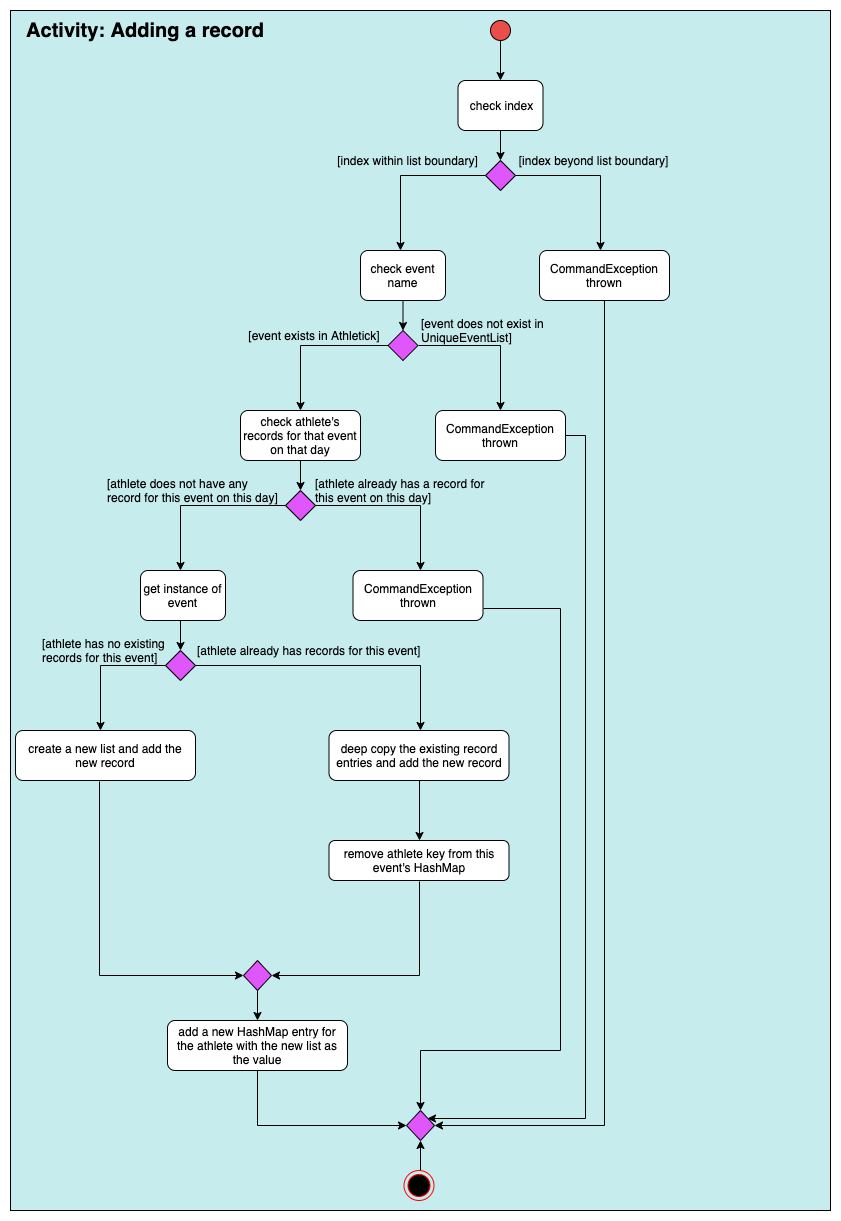

The diagram above was exported from draw.io. Its source (the exported page's mxGraphModel, read from the mxfile embedded in the PNG):
<mxGraphModel dx="2101" dy="550" grid="1" gridSize="10" guides="1" tooltips="1" connect="1" arrows="1" fold="1" page="1" pageScale="1" pageWidth="1169" pageHeight="827" math="0" shadow="0">
  <root>
    <mxCell id="0" />
    <mxCell id="1" parent="0" />
    <mxCell id="zl-Ds6zyZc1w7_yJV4_F-85" value="x#7ed6df" style="rounded=0;whiteSpace=wrap;html=1;strokeColor=#000000;fillColor=#c7ecee;" vertex="1" parent="1">
      <mxGeometry x="-10" y="40" width="820" height="1200" as="geometry" />
    </mxCell>
    <mxCell id="zl-Ds6zyZc1w7_yJV4_F-9" value="check index" style="rounded=1;whiteSpace=wrap;html=1;" vertex="1" parent="1">
      <mxGeometry x="437.5" y="110" width="85" height="50" as="geometry" />
    </mxCell>
    <mxCell id="zl-Ds6zyZc1w7_yJV4_F-10" value="" style="ellipse;whiteSpace=wrap;html=1;aspect=fixed;fillColor=#eb4d4b;" vertex="1" parent="1">
      <mxGeometry x="470" y="50" width="20" height="20" as="geometry" />
    </mxCell>
    <mxCell id="zl-Ds6zyZc1w7_yJV4_F-11" value="" style="endArrow=classic;html=1;exitX=0.5;exitY=1;exitDx=0;exitDy=0;" edge="1" parent="1" source="zl-Ds6zyZc1w7_yJV4_F-10" target="zl-Ds6zyZc1w7_yJV4_F-9">
      <mxGeometry width="50" height="50" relative="1" as="geometry">
        <mxPoint x="250" y="340" as="sourcePoint" />
        <mxPoint x="300" y="290" as="targetPoint" />
      </mxGeometry>
    </mxCell>
    <mxCell id="zl-Ds6zyZc1w7_yJV4_F-21" style="edgeStyle=orthogonalEdgeStyle;rounded=0;orthogonalLoop=1;jettySize=auto;html=1;exitX=1;exitY=0.5;exitDx=0;exitDy=0;" edge="1" parent="1" source="zl-Ds6zyZc1w7_yJV4_F-15">
      <mxGeometry relative="1" as="geometry">
        <mxPoint x="580" y="280" as="targetPoint" />
      </mxGeometry>
    </mxCell>
    <mxCell id="zl-Ds6zyZc1w7_yJV4_F-22" style="edgeStyle=orthogonalEdgeStyle;rounded=0;orthogonalLoop=1;jettySize=auto;html=1;exitX=0;exitY=0.5;exitDx=0;exitDy=0;" edge="1" parent="1" source="zl-Ds6zyZc1w7_yJV4_F-15">
      <mxGeometry relative="1" as="geometry">
        <mxPoint x="380" y="280" as="targetPoint" />
      </mxGeometry>
    </mxCell>
    <mxCell id="zl-Ds6zyZc1w7_yJV4_F-15" value="" style="rhombus;whiteSpace=wrap;html=1;strokeColor=#000000;fillColor=#e056fd;" vertex="1" parent="1">
      <mxGeometry x="465" y="190" width="30" height="30" as="geometry" />
    </mxCell>
    <mxCell id="zl-Ds6zyZc1w7_yJV4_F-18" value="" style="endArrow=classic;html=1;exitX=0.5;exitY=1;exitDx=0;exitDy=0;entryX=0.5;entryY=0;entryDx=0;entryDy=0;" edge="1" parent="1" source="zl-Ds6zyZc1w7_yJV4_F-9" target="zl-Ds6zyZc1w7_yJV4_F-15">
      <mxGeometry width="50" height="50" relative="1" as="geometry">
        <mxPoint x="490" y="80" as="sourcePoint" />
        <mxPoint x="490" y="120" as="targetPoint" />
      </mxGeometry>
    </mxCell>
    <mxCell id="zl-Ds6zyZc1w7_yJV4_F-20" value="[index within list boundary]" style="text;html=1;strokeColor=none;fillColor=none;align=center;verticalAlign=middle;whiteSpace=wrap;rounded=0;" vertex="1" parent="1">
      <mxGeometry x="310" y="180" width="155" height="20" as="geometry" />
    </mxCell>
    <mxCell id="zl-Ds6zyZc1w7_yJV4_F-23" value="[index beyond list boundary]" style="text;html=1;strokeColor=none;fillColor=none;align=center;verticalAlign=middle;whiteSpace=wrap;rounded=0;" vertex="1" parent="1">
      <mxGeometry x="495" y="180" width="155" height="20" as="geometry" />
    </mxCell>
    <mxCell id="zl-Ds6zyZc1w7_yJV4_F-24" value="check event name" style="rounded=1;whiteSpace=wrap;html=1;" vertex="1" parent="1">
      <mxGeometry x="340" y="280" width="85" height="50" as="geometry" />
    </mxCell>
    <mxCell id="zl-Ds6zyZc1w7_yJV4_F-27" style="edgeStyle=orthogonalEdgeStyle;rounded=0;orthogonalLoop=1;jettySize=auto;html=1;exitX=0;exitY=0.5;exitDx=0;exitDy=0;" edge="1" parent="1" source="zl-Ds6zyZc1w7_yJV4_F-25">
      <mxGeometry relative="1" as="geometry">
        <mxPoint x="280" y="440" as="targetPoint" />
      </mxGeometry>
    </mxCell>
    <mxCell id="zl-Ds6zyZc1w7_yJV4_F-28" style="edgeStyle=orthogonalEdgeStyle;rounded=0;orthogonalLoop=1;jettySize=auto;html=1;exitX=1;exitY=0.5;exitDx=0;exitDy=0;" edge="1" parent="1" source="zl-Ds6zyZc1w7_yJV4_F-25">
      <mxGeometry relative="1" as="geometry">
        <mxPoint x="480" y="440" as="targetPoint" />
      </mxGeometry>
    </mxCell>
    <mxCell id="zl-Ds6zyZc1w7_yJV4_F-25" value="" style="rhombus;whiteSpace=wrap;html=1;strokeColor=#000000;fillColor=#e056fd;" vertex="1" parent="1">
      <mxGeometry x="367.5" y="360" width="30" height="30" as="geometry" />
    </mxCell>
    <mxCell id="zl-Ds6zyZc1w7_yJV4_F-26" value="" style="endArrow=classic;html=1;exitX=0.5;exitY=1;exitDx=0;exitDy=0;entryX=0.5;entryY=0;entryDx=0;entryDy=0;" edge="1" parent="1" source="zl-Ds6zyZc1w7_yJV4_F-24" target="zl-Ds6zyZc1w7_yJV4_F-25">
      <mxGeometry width="50" height="50" relative="1" as="geometry">
        <mxPoint x="490" y="170" as="sourcePoint" />
        <mxPoint x="490" y="200" as="targetPoint" />
      </mxGeometry>
    </mxCell>
    <mxCell id="zl-Ds6zyZc1w7_yJV4_F-30" value="[event exists in Athletick]" style="text;html=1;strokeColor=none;fillColor=none;align=center;verticalAlign=middle;whiteSpace=wrap;rounded=0;" vertex="1" parent="1">
      <mxGeometry x="217.5" y="355" width="150" height="20" as="geometry" />
    </mxCell>
    <mxCell id="zl-Ds6zyZc1w7_yJV4_F-31" value="[event does not exist in UniqueEventList]" style="text;html=1;strokeColor=none;fillColor=none;align=left;verticalAlign=middle;whiteSpace=wrap;rounded=0;" vertex="1" parent="1">
      <mxGeometry x="398.5" y="350" width="163" height="20" as="geometry" />
    </mxCell>
    <mxCell id="zl-Ds6zyZc1w7_yJV4_F-33" value="check athlete's records for that event on that day" style="rounded=1;whiteSpace=wrap;html=1;" vertex="1" parent="1">
      <mxGeometry x="220" y="440" width="120" height="50" as="geometry" />
    </mxCell>
    <mxCell id="zl-Ds6zyZc1w7_yJV4_F-34" value="" style="endArrow=classic;html=1;exitX=0.5;exitY=1;exitDx=0;exitDy=0;" edge="1" parent="1" source="zl-Ds6zyZc1w7_yJV4_F-33">
      <mxGeometry width="50" height="50" relative="1" as="geometry">
        <mxPoint x="392.5" y="340" as="sourcePoint" />
        <mxPoint x="280" y="520" as="targetPoint" />
      </mxGeometry>
    </mxCell>
    <mxCell id="zl-Ds6zyZc1w7_yJV4_F-37" style="edgeStyle=orthogonalEdgeStyle;rounded=0;orthogonalLoop=1;jettySize=auto;html=1;exitX=0;exitY=0.5;exitDx=0;exitDy=0;" edge="1" parent="1" source="zl-Ds6zyZc1w7_yJV4_F-35">
      <mxGeometry relative="1" as="geometry">
        <mxPoint x="160" y="600" as="targetPoint" />
      </mxGeometry>
    </mxCell>
    <mxCell id="zl-Ds6zyZc1w7_yJV4_F-38" style="edgeStyle=orthogonalEdgeStyle;rounded=0;orthogonalLoop=1;jettySize=auto;html=1;exitX=1;exitY=0.5;exitDx=0;exitDy=0;" edge="1" parent="1" source="zl-Ds6zyZc1w7_yJV4_F-35">
      <mxGeometry relative="1" as="geometry">
        <mxPoint x="400" y="600" as="targetPoint" />
      </mxGeometry>
    </mxCell>
    <mxCell id="zl-Ds6zyZc1w7_yJV4_F-35" value="" style="rhombus;whiteSpace=wrap;html=1;strokeColor=#000000;fillColor=#e056fd;" vertex="1" parent="1">
      <mxGeometry x="265" y="520" width="30" height="30" as="geometry" />
    </mxCell>
    <mxCell id="zl-Ds6zyZc1w7_yJV4_F-39" value="[athlete does not have any record for this event on this day]" style="text;html=1;strokeColor=none;fillColor=none;align=left;verticalAlign=middle;whiteSpace=wrap;rounded=0;" vertex="1" parent="1">
      <mxGeometry x="85" y="510" width="180" height="20" as="geometry" />
    </mxCell>
    <mxCell id="zl-Ds6zyZc1w7_yJV4_F-40" value="[athlete already has a record for this event on this day]" style="text;html=1;strokeColor=none;fillColor=none;align=left;verticalAlign=middle;whiteSpace=wrap;rounded=0;" vertex="1" parent="1">
      <mxGeometry x="292.5" y="510" width="180" height="20" as="geometry" />
    </mxCell>
    <mxCell id="zl-Ds6zyZc1w7_yJV4_F-44" value="" style="endArrow=classic;html=1;" edge="1" parent="1">
      <mxGeometry width="50" height="50" relative="1" as="geometry">
        <mxPoint x="160" y="650" as="sourcePoint" />
        <mxPoint x="160" y="680" as="targetPoint" />
      </mxGeometry>
    </mxCell>
    <mxCell id="zl-Ds6zyZc1w7_yJV4_F-45" value="get instance of event" style="rounded=1;whiteSpace=wrap;html=1;" vertex="1" parent="1">
      <mxGeometry x="120" y="600" width="85" height="50" as="geometry" />
    </mxCell>
    <mxCell id="zl-Ds6zyZc1w7_yJV4_F-47" style="edgeStyle=orthogonalEdgeStyle;rounded=0;orthogonalLoop=1;jettySize=auto;html=1;exitX=0;exitY=0.5;exitDx=0;exitDy=0;" edge="1" parent="1" source="zl-Ds6zyZc1w7_yJV4_F-46">
      <mxGeometry relative="1" as="geometry">
        <mxPoint x="80" y="760" as="targetPoint" />
      </mxGeometry>
    </mxCell>
    <mxCell id="zl-Ds6zyZc1w7_yJV4_F-48" style="edgeStyle=orthogonalEdgeStyle;rounded=0;orthogonalLoop=1;jettySize=auto;html=1;exitX=1;exitY=0.5;exitDx=0;exitDy=0;" edge="1" parent="1" source="zl-Ds6zyZc1w7_yJV4_F-46">
      <mxGeometry relative="1" as="geometry">
        <mxPoint x="400" y="760" as="targetPoint" />
      </mxGeometry>
    </mxCell>
    <mxCell id="zl-Ds6zyZc1w7_yJV4_F-46" value="" style="rhombus;whiteSpace=wrap;html=1;strokeColor=#000000;fillColor=#e056fd;" vertex="1" parent="1">
      <mxGeometry x="145" y="680" width="30" height="30" as="geometry" />
    </mxCell>
    <mxCell id="zl-Ds6zyZc1w7_yJV4_F-49" value="[athlete already has records for this event]" style="text;html=1;strokeColor=none;fillColor=none;align=left;verticalAlign=middle;whiteSpace=wrap;rounded=0;" vertex="1" parent="1">
      <mxGeometry x="175" y="670" width="235" height="20" as="geometry" />
    </mxCell>
    <mxCell id="zl-Ds6zyZc1w7_yJV4_F-51" value="[athlete has no existing records for this event]" style="text;html=1;strokeColor=none;fillColor=none;align=left;verticalAlign=middle;whiteSpace=wrap;rounded=0;" vertex="1" parent="1">
      <mxGeometry x="20" y="670" width="150" height="20" as="geometry" />
    </mxCell>
    <mxCell id="zl-Ds6zyZc1w7_yJV4_F-56" style="edgeStyle=orthogonalEdgeStyle;rounded=0;orthogonalLoop=1;jettySize=auto;html=1;exitX=0.5;exitY=1;exitDx=0;exitDy=0;" edge="1" parent="1" source="zl-Ds6zyZc1w7_yJV4_F-53">
      <mxGeometry relative="1" as="geometry">
        <mxPoint x="399" y="870" as="targetPoint" />
      </mxGeometry>
    </mxCell>
    <mxCell id="zl-Ds6zyZc1w7_yJV4_F-53" value="deep copy the existing record entries and add the new record" style="rounded=1;whiteSpace=wrap;html=1;" vertex="1" parent="1">
      <mxGeometry x="308.5" y="760" width="180" height="50" as="geometry" />
    </mxCell>
    <mxCell id="zl-Ds6zyZc1w7_yJV4_F-57" value="create a new list and add the new record" style="rounded=1;whiteSpace=wrap;html=1;" vertex="1" parent="1">
      <mxGeometry x="-5" y="760" width="180" height="50" as="geometry" />
    </mxCell>
    <mxCell id="zl-Ds6zyZc1w7_yJV4_F-59" style="edgeStyle=orthogonalEdgeStyle;rounded=0;orthogonalLoop=1;jettySize=auto;html=1;exitX=0.467;exitY=1.02;exitDx=0;exitDy=0;exitPerimeter=0;entryX=0;entryY=0.5;entryDx=0;entryDy=0;" edge="1" parent="1" source="zl-Ds6zyZc1w7_yJV4_F-57" target="zl-Ds6zyZc1w7_yJV4_F-64">
      <mxGeometry relative="1" as="geometry">
        <mxPoint x="230" y="1000" as="targetPoint" />
        <mxPoint x="409" y="820" as="sourcePoint" />
        <Array as="points">
          <mxPoint x="79" y="1005" />
        </Array>
      </mxGeometry>
    </mxCell>
    <mxCell id="zl-Ds6zyZc1w7_yJV4_F-61" value="remove athlete key from this event's HashMap" style="rounded=1;whiteSpace=wrap;html=1;" vertex="1" parent="1">
      <mxGeometry x="308.5" y="870" width="180" height="40" as="geometry" />
    </mxCell>
    <mxCell id="zl-Ds6zyZc1w7_yJV4_F-79" style="edgeStyle=orthogonalEdgeStyle;rounded=0;orthogonalLoop=1;jettySize=auto;html=1;exitX=0.5;exitY=1;exitDx=0;exitDy=0;entryX=0;entryY=0.5;entryDx=0;entryDy=0;" edge="1" parent="1" source="zl-Ds6zyZc1w7_yJV4_F-62" target="zl-Ds6zyZc1w7_yJV4_F-72">
      <mxGeometry relative="1" as="geometry" />
    </mxCell>
    <mxCell id="zl-Ds6zyZc1w7_yJV4_F-62" value="add a new HashMap entry for the athlete with the new list as the value" style="rounded=1;whiteSpace=wrap;html=1;" vertex="1" parent="1">
      <mxGeometry x="147" y="1050" width="180" height="50" as="geometry" />
    </mxCell>
    <mxCell id="zl-Ds6zyZc1w7_yJV4_F-63" style="edgeStyle=orthogonalEdgeStyle;rounded=0;orthogonalLoop=1;jettySize=auto;html=1;entryX=1;entryY=0.5;entryDx=0;entryDy=0;" edge="1" parent="1" target="zl-Ds6zyZc1w7_yJV4_F-64">
      <mxGeometry relative="1" as="geometry">
        <mxPoint x="399" y="1000" as="targetPoint" />
        <mxPoint x="399" y="911" as="sourcePoint" />
        <Array as="points">
          <mxPoint x="399" y="1005" />
        </Array>
      </mxGeometry>
    </mxCell>
    <mxCell id="zl-Ds6zyZc1w7_yJV4_F-67" style="edgeStyle=orthogonalEdgeStyle;rounded=0;orthogonalLoop=1;jettySize=auto;html=1;exitX=0.5;exitY=1;exitDx=0;exitDy=0;" edge="1" parent="1" source="zl-Ds6zyZc1w7_yJV4_F-64" target="zl-Ds6zyZc1w7_yJV4_F-62">
      <mxGeometry relative="1" as="geometry" />
    </mxCell>
    <mxCell id="zl-Ds6zyZc1w7_yJV4_F-64" value="" style="rhombus;whiteSpace=wrap;html=1;strokeColor=#000000;fillColor=#e056fd;" vertex="1" parent="1">
      <mxGeometry x="223" y="990" width="28" height="30" as="geometry" />
    </mxCell>
    <mxCell id="zl-Ds6zyZc1w7_yJV4_F-80" style="edgeStyle=orthogonalEdgeStyle;rounded=0;orthogonalLoop=1;jettySize=auto;html=1;exitX=0.5;exitY=1;exitDx=0;exitDy=0;entryX=1;entryY=0.5;entryDx=0;entryDy=0;" edge="1" parent="1" source="zl-Ds6zyZc1w7_yJV4_F-68" target="zl-Ds6zyZc1w7_yJV4_F-72">
      <mxGeometry relative="1" as="geometry" />
    </mxCell>
    <mxCell id="zl-Ds6zyZc1w7_yJV4_F-68" value="CommandException thrown" style="rounded=1;whiteSpace=wrap;html=1;" vertex="1" parent="1">
      <mxGeometry x="519" y="280" width="130" height="50" as="geometry" />
    </mxCell>
    <mxCell id="zl-Ds6zyZc1w7_yJV4_F-82" style="edgeStyle=orthogonalEdgeStyle;rounded=0;orthogonalLoop=1;jettySize=auto;html=1;exitX=1;exitY=0.5;exitDx=0;exitDy=0;entryX=1;entryY=0;entryDx=0;entryDy=0;" edge="1" parent="1" source="zl-Ds6zyZc1w7_yJV4_F-69" target="zl-Ds6zyZc1w7_yJV4_F-72">
      <mxGeometry relative="1" as="geometry">
        <Array as="points">
          <mxPoint x="565" y="465" />
          <mxPoint x="565" y="1148" />
        </Array>
      </mxGeometry>
    </mxCell>
    <mxCell id="zl-Ds6zyZc1w7_yJV4_F-69" value="CommandException thrown" style="rounded=1;whiteSpace=wrap;html=1;" vertex="1" parent="1">
      <mxGeometry x="415" y="440" width="130" height="50" as="geometry" />
    </mxCell>
    <mxCell id="zl-Ds6zyZc1w7_yJV4_F-84" style="edgeStyle=orthogonalEdgeStyle;rounded=0;orthogonalLoop=1;jettySize=auto;html=1;exitX=1;exitY=0.75;exitDx=0;exitDy=0;entryX=0.5;entryY=0;entryDx=0;entryDy=0;" edge="1" parent="1" source="zl-Ds6zyZc1w7_yJV4_F-70" target="zl-Ds6zyZc1w7_yJV4_F-72">
      <mxGeometry relative="1" as="geometry">
        <mxPoint x="420" y="1160" as="targetPoint" />
        <Array as="points">
          <mxPoint x="540" y="638" />
          <mxPoint x="540" y="1080" />
          <mxPoint x="400" y="1080" />
        </Array>
      </mxGeometry>
    </mxCell>
    <mxCell id="zl-Ds6zyZc1w7_yJV4_F-70" value="CommandException thrown" style="rounded=1;whiteSpace=wrap;html=1;" vertex="1" parent="1">
      <mxGeometry x="332.5" y="600" width="130" height="50" as="geometry" />
    </mxCell>
    <mxCell id="zl-Ds6zyZc1w7_yJV4_F-72" value="" style="rhombus;whiteSpace=wrap;html=1;strokeColor=#000000;fillColor=#e056fd;" vertex="1" parent="1">
      <mxGeometry x="386" y="1140" width="28" height="30" as="geometry" />
    </mxCell>
    <mxCell id="zl-Ds6zyZc1w7_yJV4_F-74" style="edgeStyle=orthogonalEdgeStyle;rounded=0;orthogonalLoop=1;jettySize=auto;html=1;exitX=0.5;exitY=0;exitDx=0;exitDy=0;entryX=0.5;entryY=1;entryDx=0;entryDy=0;" edge="1" parent="1" source="zl-Ds6zyZc1w7_yJV4_F-73" target="zl-Ds6zyZc1w7_yJV4_F-72">
      <mxGeometry relative="1" as="geometry">
        <mxPoint x="399" y="1180" as="targetPoint" />
      </mxGeometry>
    </mxCell>
    <mxCell id="zl-Ds6zyZc1w7_yJV4_F-73" value="" style="ellipse;html=1;shape=endState;fillColor=#000000;strokeColor=#ff0000;" vertex="1" parent="1">
      <mxGeometry x="383.5" y="1200" width="30" height="30" as="geometry" />
    </mxCell>
    <mxCell id="zl-Ds6zyZc1w7_yJV4_F-88" value="&lt;font style=&quot;font-size: 20px&quot;&gt;&lt;b&gt;Activity: Adding a record&lt;/b&gt;&lt;/font&gt;" style="text;html=1;strokeColor=none;fillColor=none;align=center;verticalAlign=middle;whiteSpace=wrap;rounded=0;" vertex="1" parent="1">
      <mxGeometry x="-10" y="50" width="270" height="20" as="geometry" />
    </mxCell>
  </root>
</mxGraphModel>